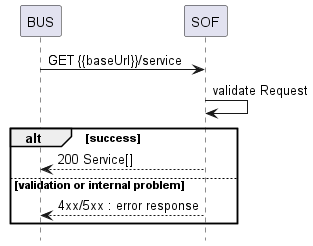

The diagram above was rendered by PlantUML. Its source (embedded in the PNG):
@startuml

hide footbox

participant BUS
participant SOF

BUS -> SOF : GET {{baseUrl}}/service

SOF -> SOF : validate Request

alt success
    BUS <-- SOF : 200 Service[]
else validation or internal problem
    BUS <-- SOF: 4xx/5xx : error response
end
@enduml